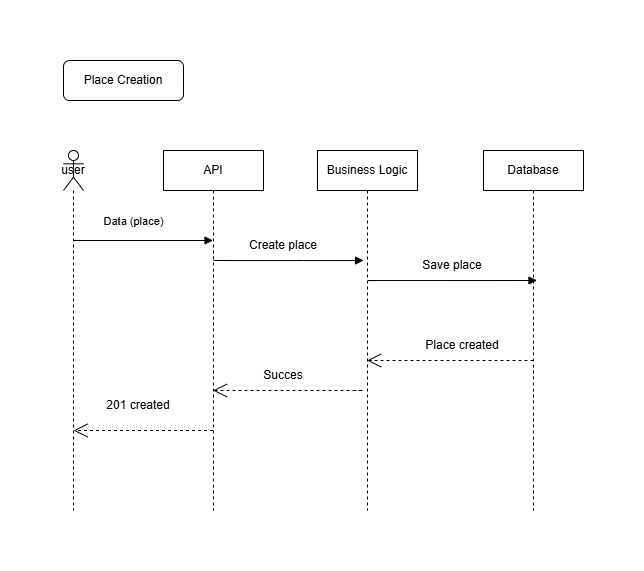

The diagram above was exported from draw.io. Its source (the exported page's mxGraphModel, read from the mxfile embedded in the PNG):
<mxGraphModel dx="901" dy="601" grid="1" gridSize="10" guides="1" tooltips="1" connect="1" arrows="1" fold="1" page="1" pageScale="1" pageWidth="827" pageHeight="1169" math="0" shadow="0">
  <root>
    <mxCell id="0" />
    <mxCell id="1" parent="0" />
    <mxCell id="UsT9T7Y1ZkpiNMDe-VDi-1" parent="1" style="shape=umlLifeline;perimeter=lifelinePerimeter;whiteSpace=wrap;html=1;container=1;dropTarget=0;collapsible=0;recursiveResize=0;outlineConnect=0;portConstraint=eastwest;newEdgeStyle={&quot;curved&quot;:0,&quot;rounded&quot;:0};participant=umlActor;" value="user" vertex="1">
      <mxGeometry height="360" width="20" x="154" y="420" as="geometry" />
    </mxCell>
    <mxCell id="UsT9T7Y1ZkpiNMDe-VDi-2" edge="1" parent="1" style="html=1;verticalAlign=bottom;endArrow=block;curved=0;rounded=0;" target="UsT9T7Y1ZkpiNMDe-VDi-4" value="Data (place)">
      <mxGeometry relative="1" width="80" x="-0.0635" y="10" as="geometry">
        <mxPoint as="offset" />
        <Array as="points">
          <mxPoint x="164" y="510" />
        </Array>
        <mxPoint x="174" y="510" as="sourcePoint" />
        <mxPoint x="224" y="500" as="targetPoint" />
      </mxGeometry>
    </mxCell>
    <mxCell id="UsT9T7Y1ZkpiNMDe-VDi-3" edge="1" parent="1" style="endArrow=open;endSize=12;dashed=1;html=1;rounded=0;" value="">
      <mxGeometry relative="1" width="160" as="geometry">
        <mxPoint x="303.5" y="700" as="sourcePoint" />
        <mxPoint x="164" y="700" as="targetPoint" />
      </mxGeometry>
    </mxCell>
    <mxCell id="UsT9T7Y1ZkpiNMDe-VDi-4" parent="1" style="shape=umlLifeline;perimeter=lifelinePerimeter;whiteSpace=wrap;html=1;container=1;dropTarget=0;collapsible=0;recursiveResize=0;outlineConnect=0;portConstraint=eastwest;newEdgeStyle={&quot;curved&quot;:0,&quot;rounded&quot;:0};" value="API" vertex="1">
      <mxGeometry height="360" width="100" x="254" y="420" as="geometry" />
    </mxCell>
    <mxCell id="UsT9T7Y1ZkpiNMDe-VDi-5" parent="1" style="shape=umlLifeline;perimeter=lifelinePerimeter;whiteSpace=wrap;html=1;container=1;dropTarget=0;collapsible=0;recursiveResize=0;outlineConnect=0;portConstraint=eastwest;newEdgeStyle={&quot;curved&quot;:0,&quot;rounded&quot;:0};" value="Business Logic" vertex="1">
      <mxGeometry height="360" width="100" x="408" y="420" as="geometry" />
    </mxCell>
    <mxCell id="UsT9T7Y1ZkpiNMDe-VDi-6" parent="1" style="shape=umlLifeline;perimeter=lifelinePerimeter;whiteSpace=wrap;html=1;container=1;dropTarget=0;collapsible=0;recursiveResize=0;outlineConnect=0;portConstraint=eastwest;newEdgeStyle={&quot;curved&quot;:0,&quot;rounded&quot;:0};" value="Database" vertex="1">
      <mxGeometry height="360" width="100" x="574" y="420" as="geometry" />
    </mxCell>
    <mxCell id="UsT9T7Y1ZkpiNMDe-VDi-7" edge="1" parent="1" style="endArrow=open;endSize=12;dashed=1;html=1;rounded=0;" target="UsT9T7Y1ZkpiNMDe-VDi-4" value="">
      <mxGeometry relative="1" width="160" as="geometry">
        <Array as="points">
          <mxPoint x="454" y="660" />
        </Array>
        <mxPoint x="444" y="660" as="sourcePoint" />
        <mxPoint x="314" y="660" as="targetPoint" />
      </mxGeometry>
    </mxCell>
    <mxCell id="UsT9T7Y1ZkpiNMDe-VDi-8" edge="1" parent="1" style="endArrow=open;endSize=12;dashed=1;html=1;rounded=0;" value="">
      <mxGeometry relative="1" width="160" as="geometry">
        <mxPoint x="624" y="630" as="sourcePoint" />
        <mxPoint x="457.63043478260875" y="630" as="targetPoint" />
      </mxGeometry>
    </mxCell>
    <mxCell id="UsT9T7Y1ZkpiNMDe-VDi-9" edge="1" parent="1" style="endArrow=block;endFill=1;html=1;edgeStyle=orthogonalEdgeStyle;align=left;verticalAlign=top;rounded=0;" value="">
      <mxGeometry relative="1" x="-1" as="geometry">
        <Array as="points">
          <mxPoint x="394" y="530" />
          <mxPoint x="394" y="530" />
        </Array>
        <mxPoint x="304" y="530" as="sourcePoint" />
        <mxPoint x="454" y="530" as="targetPoint" />
      </mxGeometry>
    </mxCell>
    <mxCell id="UsT9T7Y1ZkpiNMDe-VDi-10" edge="1" parent="1" style="endArrow=block;endFill=1;html=1;edgeStyle=orthogonalEdgeStyle;align=left;verticalAlign=top;rounded=0;" value="">
      <mxGeometry relative="1" x="-1" as="geometry">
        <Array as="points">
          <mxPoint x="458.49" y="550" />
          <mxPoint x="458.49" y="550" />
        </Array>
        <mxPoint x="467.49" y="550" as="sourcePoint" />
        <mxPoint x="627.49" y="550" as="targetPoint" />
      </mxGeometry>
    </mxCell>
    <mxCell id="UsT9T7Y1ZkpiNMDe-VDi-11" parent="1" style="text;html=1;whiteSpace=wrap;strokeColor=none;fillColor=none;align=center;verticalAlign=middle;rounded=0;" value="201 created" vertex="1">
      <mxGeometry height="30" width="70" x="194" y="660" as="geometry" />
    </mxCell>
    <mxCell id="UsT9T7Y1ZkpiNMDe-VDi-12" parent="1" style="text;html=1;whiteSpace=wrap;strokeColor=none;fillColor=none;align=center;verticalAlign=middle;rounded=0;" value="Succes" vertex="1">
      <mxGeometry height="30" width="60" x="344" y="630" as="geometry" />
    </mxCell>
    <mxCell id="UsT9T7Y1ZkpiNMDe-VDi-13" parent="1" style="text;html=1;whiteSpace=wrap;strokeColor=none;fillColor=none;align=center;verticalAlign=middle;rounded=0;" value="Place created" vertex="1">
      <mxGeometry height="30" width="90" x="508" y="600" as="geometry" />
    </mxCell>
    <mxCell id="UsT9T7Y1ZkpiNMDe-VDi-14" parent="1" style="text;html=1;whiteSpace=wrap;strokeColor=none;fillColor=none;align=center;verticalAlign=middle;rounded=0;" value="Save place" vertex="1">
      <mxGeometry height="30" width="70" x="508" y="520" as="geometry" />
    </mxCell>
    <mxCell id="UsT9T7Y1ZkpiNMDe-VDi-15" parent="1" style="text;html=1;whiteSpace=wrap;strokeColor=none;fillColor=none;align=center;verticalAlign=middle;rounded=0;" value="Create place" vertex="1">
      <mxGeometry height="30" width="90" x="329" y="500" as="geometry" />
    </mxCell>
    <mxCell id="UsT9T7Y1ZkpiNMDe-VDi-16" parent="1" style="rounded=1;whiteSpace=wrap;html=1;" value="Place Creation" vertex="1">
      <mxGeometry height="40" width="120" x="154" y="330" as="geometry" />
    </mxCell>
  </root>
</mxGraphModel>